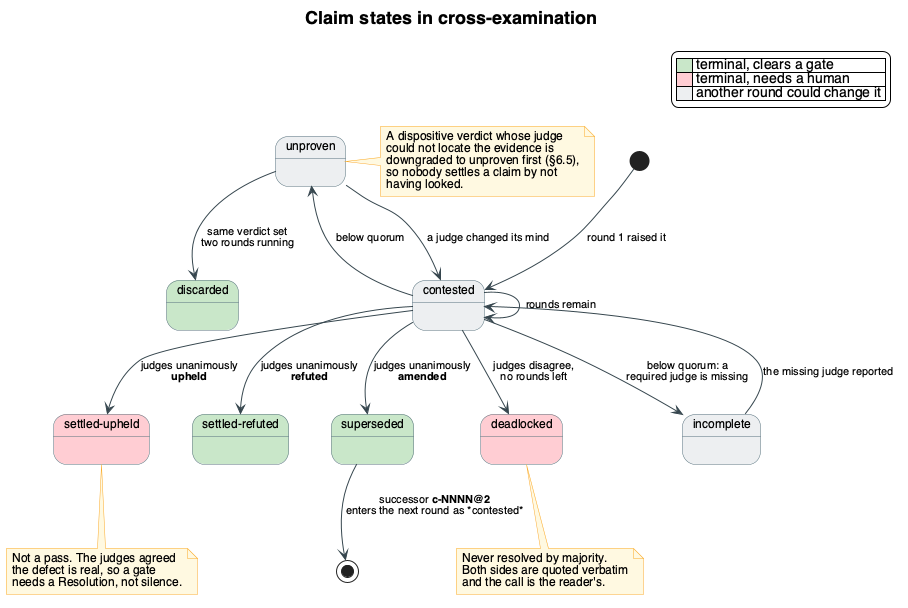

The diagram above was rendered by PlantUML. Its source (embedded in the PNG):
@startuml crossexam-states
' What a claim's state can become in --mode crossexam.
' Traced against src/adversarial_friends/verdicts.py (state_for,
' should_discard, build_successor) and spec §7.1-§7.2.

skinparam backgroundColor #FFFFFF
skinparam defaultFontName "Helvetica"
skinparam defaultFontSize 13
skinparam shadowing false
skinparam ArrowColor #37474F
skinparam ArrowFontSize 11
skinparam TitleFontSize 18

skinparam state {
  BorderColor #546E7A
  BackgroundColor #ECEFF1
  FontSize 13
  AttributeFontSize 12
}
skinparam note {
  BackgroundColor #FFF8E1
  BorderColor #F9A825
  FontSize 12
}

title Claim states in cross-examination

legend top right
  |<#C8E6C9>    | terminal, clears a gate |
  |<#FFCDD2>    | terminal, needs a human |
  |<#ECEFF1>    | another round could change it |
endlegend

state "contested" as C
state "settled-upheld" as SU #FFCDD2
state "settled-refuted" as SR #C8E6C9
state "superseded" as SUP #C8E6C9
state "deadlocked" as DL #FFCDD2
state "unproven" as UP
state "incomplete" as IN
state "discarded" as DIS #C8E6C9

[*] --> C : round 1 raised it

C --> SU : judges unanimously\n**upheld**
C --> SR : judges unanimously\n**refuted**
C --> SUP : judges unanimously\n**amended**
C --> C : rounds remain
C --> DL : judges disagree,\nno rounds left
C --> UP : below quorum
C --> IN : below quorum: a\nrequired judge is missing

UP --> C : a judge changed its mind
UP --> DIS : same verdict set\ntwo rounds running
IN --> C : the missing judge reported

SUP --> [*] : successor **c-NNNN@2**\nenters the next round as *contested*

note bottom of SU
  Not a pass. The judges agreed
  the defect is real, so a gate
  needs a Resolution, not silence.
end note

note bottom of DL
  Never resolved by majority.
  Both sides are quoted verbatim
  and the call is the reader's.
end note

note right of UP
  A dispositive verdict whose judge
  could not locate the evidence is
  downgraded to unproven first (§6.5),
  so nobody settles a claim by not
  having looked.
end note

@enduml